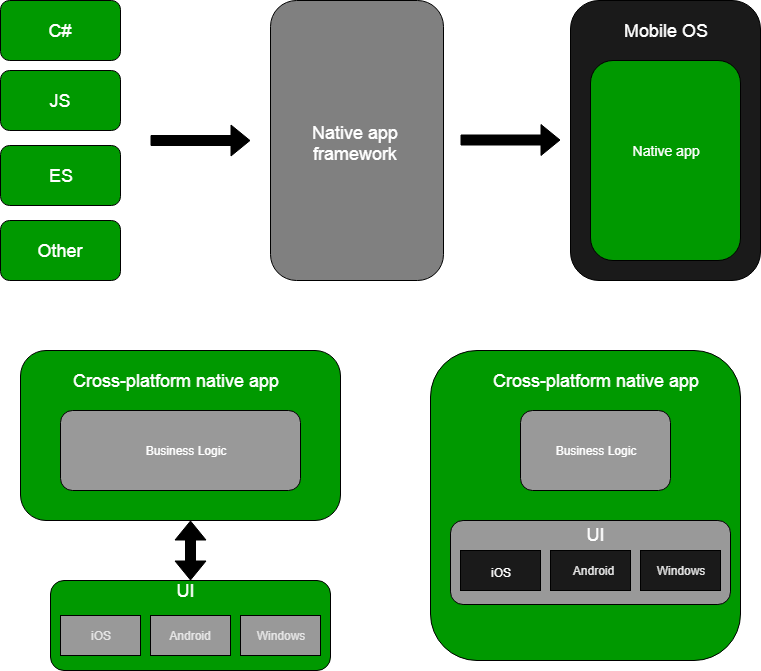

The diagram above was exported from draw.io. Its source (the exported page's mxGraphModel, read from the mxfile embedded in the PNG):
<mxGraphModel dx="840" dy="435" grid="1" gridSize="10" guides="1" tooltips="1" connect="1" arrows="1" fold="1" page="1" pageScale="1" pageWidth="827" pageHeight="1169" math="0" shadow="0">
  <root>
    <mxCell id="0" />
    <mxCell id="1" parent="0" />
    <mxCell id="e0mRb_DbFUWWV42WhnWH-1" value="" style="rounded=1;whiteSpace=wrap;html=1;fillColor=#009900;" vertex="1" parent="1">
      <mxGeometry x="30" y="40" width="120" height="60" as="geometry" />
    </mxCell>
    <mxCell id="e0mRb_DbFUWWV42WhnWH-2" value="" style="rounded=1;whiteSpace=wrap;html=1;fillColor=#009900;" vertex="1" parent="1">
      <mxGeometry x="30" y="110" width="120" height="60" as="geometry" />
    </mxCell>
    <mxCell id="e0mRb_DbFUWWV42WhnWH-3" value="" style="rounded=1;whiteSpace=wrap;html=1;fillColor=#009900;" vertex="1" parent="1">
      <mxGeometry x="30" y="185" width="120" height="60" as="geometry" />
    </mxCell>
    <mxCell id="e0mRb_DbFUWWV42WhnWH-4" value="" style="rounded=1;whiteSpace=wrap;html=1;fillColor=#009900;" vertex="1" parent="1">
      <mxGeometry x="30" y="260" width="120" height="60" as="geometry" />
    </mxCell>
    <mxCell id="e0mRb_DbFUWWV42WhnWH-5" value="" style="shape=flexArrow;endArrow=classic;html=1;fillColor=#000000;" edge="1" parent="1">
      <mxGeometry width="50" height="50" relative="1" as="geometry">
        <mxPoint x="180" y="180" as="sourcePoint" />
        <mxPoint x="280" y="180" as="targetPoint" />
      </mxGeometry>
    </mxCell>
    <mxCell id="e0mRb_DbFUWWV42WhnWH-6" value="" style="rounded=1;whiteSpace=wrap;html=1;fillColor=#808080;" vertex="1" parent="1">
      <mxGeometry x="300" y="40" width="173" height="280" as="geometry" />
    </mxCell>
    <mxCell id="e0mRb_DbFUWWV42WhnWH-7" value="" style="shape=flexArrow;endArrow=classic;html=1;fillColor=#000000;" edge="1" parent="1">
      <mxGeometry width="50" height="50" relative="1" as="geometry">
        <mxPoint x="490" y="179.5" as="sourcePoint" />
        <mxPoint x="590" y="179.5" as="targetPoint" />
      </mxGeometry>
    </mxCell>
    <mxCell id="e0mRb_DbFUWWV42WhnWH-8" value="" style="rounded=1;whiteSpace=wrap;html=1;fillColor=#1A1A1A;" vertex="1" parent="1">
      <mxGeometry x="600" y="40" width="190" height="280" as="geometry" />
    </mxCell>
    <mxCell id="e0mRb_DbFUWWV42WhnWH-9" value="" style="rounded=1;whiteSpace=wrap;html=1;fillColor=#009900;" vertex="1" parent="1">
      <mxGeometry x="50" y="390" width="320" height="170" as="geometry" />
    </mxCell>
    <mxCell id="e0mRb_DbFUWWV42WhnWH-10" value="" style="rounded=1;whiteSpace=wrap;html=1;fillColor=#009900;" vertex="1" parent="1">
      <mxGeometry x="460" y="390" width="310" height="310" as="geometry" />
    </mxCell>
    <mxCell id="e0mRb_DbFUWWV42WhnWH-11" value="" style="rounded=1;whiteSpace=wrap;html=1;fillColor=#009900;" vertex="1" parent="1">
      <mxGeometry x="80" y="620" width="280" height="90" as="geometry" />
    </mxCell>
    <mxCell id="e0mRb_DbFUWWV42WhnWH-12" value="&lt;font color=&quot;#ffffff&quot; style=&quot;font-size: 18px&quot;&gt;C#&lt;/font&gt;" style="text;html=1;strokeColor=none;fillColor=none;align=center;verticalAlign=middle;whiteSpace=wrap;rounded=0;" vertex="1" parent="1">
      <mxGeometry x="70" y="60" width="40" height="20" as="geometry" />
    </mxCell>
    <mxCell id="e0mRb_DbFUWWV42WhnWH-13" value="&lt;font color=&quot;#ffffff&quot; style=&quot;font-size: 18px&quot;&gt;JS&lt;/font&gt;" style="text;html=1;strokeColor=none;fillColor=none;align=center;verticalAlign=middle;whiteSpace=wrap;rounded=0;" vertex="1" parent="1">
      <mxGeometry x="70" y="130" width="40" height="20" as="geometry" />
    </mxCell>
    <mxCell id="e0mRb_DbFUWWV42WhnWH-14" value="&lt;font color=&quot;#ffffff&quot; style=&quot;font-size: 18px&quot;&gt;ES&lt;/font&gt;" style="text;html=1;strokeColor=none;fillColor=none;align=center;verticalAlign=middle;whiteSpace=wrap;rounded=0;" vertex="1" parent="1">
      <mxGeometry x="70" y="205" width="40" height="20" as="geometry" />
    </mxCell>
    <mxCell id="e0mRb_DbFUWWV42WhnWH-15" value="&lt;font color=&quot;#ffffff&quot; style=&quot;font-size: 18px&quot;&gt;Other&lt;/font&gt;" style="text;html=1;strokeColor=none;fillColor=none;align=center;verticalAlign=middle;whiteSpace=wrap;rounded=0;" vertex="1" parent="1">
      <mxGeometry x="70" y="280" width="40" height="20" as="geometry" />
    </mxCell>
    <mxCell id="e0mRb_DbFUWWV42WhnWH-16" value="&lt;font color=&quot;#ffffff&quot; style=&quot;font-size: 18px&quot;&gt;Native app framework&lt;/font&gt;" style="text;html=1;strokeColor=none;fillColor=none;align=center;verticalAlign=middle;whiteSpace=wrap;rounded=0;" vertex="1" parent="1">
      <mxGeometry x="340" y="170" width="90" height="25" as="geometry" />
    </mxCell>
    <mxCell id="e0mRb_DbFUWWV42WhnWH-17" value="&lt;font color=&quot;#ffffff&quot; style=&quot;font-size: 18px&quot;&gt;Mobile OS&lt;/font&gt;" style="text;html=1;strokeColor=none;fillColor=none;align=center;verticalAlign=middle;whiteSpace=wrap;rounded=0;" vertex="1" parent="1">
      <mxGeometry x="640" y="60" width="110" height="20" as="geometry" />
    </mxCell>
    <mxCell id="e0mRb_DbFUWWV42WhnWH-18" value="" style="rounded=1;whiteSpace=wrap;html=1;fillColor=#009900;" vertex="1" parent="1">
      <mxGeometry x="620" y="100" width="150" height="200" as="geometry" />
    </mxCell>
    <mxCell id="e0mRb_DbFUWWV42WhnWH-19" value="&lt;font color=&quot;#ffffff&quot; style=&quot;font-size: 14px&quot;&gt;Native app&lt;/font&gt;" style="text;html=1;strokeColor=none;fillColor=none;align=center;verticalAlign=middle;whiteSpace=wrap;rounded=0;" vertex="1" parent="1">
      <mxGeometry x="655" y="160" width="80" height="60" as="geometry" />
    </mxCell>
    <mxCell id="e0mRb_DbFUWWV42WhnWH-20" value="&lt;font color=&quot;#ffffff&quot; style=&quot;font-size: 18px&quot;&gt;Cross-platform native app&lt;/font&gt;" style="text;html=1;strokeColor=none;fillColor=none;align=center;verticalAlign=middle;whiteSpace=wrap;rounded=0;" vertex="1" parent="1">
      <mxGeometry x="80" y="410" width="250" height="20" as="geometry" />
    </mxCell>
    <mxCell id="e0mRb_DbFUWWV42WhnWH-21" value="" style="rounded=1;whiteSpace=wrap;html=1;fillColor=#999999;" vertex="1" parent="1">
      <mxGeometry x="90" y="450" width="240" height="80" as="geometry" />
    </mxCell>
    <mxCell id="e0mRb_DbFUWWV42WhnWH-22" value="&lt;font color=&quot;#ffffff&quot;&gt;Business Logic&lt;/font&gt;" style="text;html=1;strokeColor=none;fillColor=none;align=center;verticalAlign=middle;whiteSpace=wrap;rounded=0;" vertex="1" parent="1">
      <mxGeometry x="160" y="480" width="110" height="20" as="geometry" />
    </mxCell>
    <mxCell id="e0mRb_DbFUWWV42WhnWH-23" value="&lt;font color=&quot;#ffffff&quot; style=&quot;font-size: 18px&quot;&gt;UI&lt;/font&gt;" style="text;html=1;strokeColor=none;fillColor=none;align=center;verticalAlign=middle;whiteSpace=wrap;rounded=0;" vertex="1" parent="1">
      <mxGeometry x="195" y="620" width="40" height="20" as="geometry" />
    </mxCell>
    <mxCell id="e0mRb_DbFUWWV42WhnWH-24" value="" style="rounded=0;whiteSpace=wrap;html=1;fillColor=#999999;" vertex="1" parent="1">
      <mxGeometry x="90" y="655" width="80" height="40" as="geometry" />
    </mxCell>
    <mxCell id="e0mRb_DbFUWWV42WhnWH-25" value="" style="rounded=0;whiteSpace=wrap;html=1;fillColor=#999999;" vertex="1" parent="1">
      <mxGeometry x="180" y="655" width="80" height="40" as="geometry" />
    </mxCell>
    <mxCell id="e0mRb_DbFUWWV42WhnWH-26" value="" style="rounded=0;whiteSpace=wrap;html=1;fillColor=#999999;" vertex="1" parent="1">
      <mxGeometry x="270" y="655" width="80" height="40" as="geometry" />
    </mxCell>
    <mxCell id="e0mRb_DbFUWWV42WhnWH-27" value="&lt;font color=&quot;#e6e6e6&quot;&gt;iOS&lt;/font&gt;" style="text;html=1;strokeColor=none;fillColor=none;align=center;verticalAlign=middle;whiteSpace=wrap;rounded=0;" vertex="1" parent="1">
      <mxGeometry x="110" y="665" width="40" height="20" as="geometry" />
    </mxCell>
    <mxCell id="e0mRb_DbFUWWV42WhnWH-28" value="&lt;font color=&quot;#e6e6e6&quot;&gt;Android&lt;/font&gt;" style="text;html=1;strokeColor=none;fillColor=none;align=center;verticalAlign=middle;whiteSpace=wrap;rounded=0;" vertex="1" parent="1">
      <mxGeometry x="200" y="665" width="40" height="20" as="geometry" />
    </mxCell>
    <mxCell id="e0mRb_DbFUWWV42WhnWH-29" value="&lt;font color=&quot;#e6e6e6&quot;&gt;Windows&lt;/font&gt;" style="text;html=1;strokeColor=none;fillColor=none;align=center;verticalAlign=middle;whiteSpace=wrap;rounded=0;" vertex="1" parent="1">
      <mxGeometry x="290" y="665" width="40" height="20" as="geometry" />
    </mxCell>
    <mxCell id="e0mRb_DbFUWWV42WhnWH-30" value="" style="shape=flexArrow;endArrow=classic;startArrow=classic;html=1;fillColor=#000000;exitX=0.5;exitY=0;exitDx=0;exitDy=0;" edge="1" parent="1" source="e0mRb_DbFUWWV42WhnWH-11">
      <mxGeometry width="50" height="50" relative="1" as="geometry">
        <mxPoint x="10" y="620" as="sourcePoint" />
        <mxPoint x="220" y="560" as="targetPoint" />
      </mxGeometry>
    </mxCell>
    <mxCell id="e0mRb_DbFUWWV42WhnWH-31" value="&lt;font color=&quot;#ffffff&quot; style=&quot;font-size: 18px&quot;&gt;Cross-platform native app&lt;/font&gt;" style="text;html=1;strokeColor=none;fillColor=none;align=center;verticalAlign=middle;whiteSpace=wrap;rounded=0;" vertex="1" parent="1">
      <mxGeometry x="520" y="410" width="210" height="20" as="geometry" />
    </mxCell>
    <mxCell id="e0mRb_DbFUWWV42WhnWH-32" value="" style="rounded=1;whiteSpace=wrap;html=1;fillColor=#999999;" vertex="1" parent="1">
      <mxGeometry x="550" y="450" width="150" height="80" as="geometry" />
    </mxCell>
    <mxCell id="e0mRb_DbFUWWV42WhnWH-33" value="" style="rounded=1;whiteSpace=wrap;html=1;fillColor=#999999;" vertex="1" parent="1">
      <mxGeometry x="480" y="560" width="280" height="84" as="geometry" />
    </mxCell>
    <mxCell id="e0mRb_DbFUWWV42WhnWH-34" value="&lt;font color=&quot;#ffffff&quot;&gt;Business Logic&lt;/font&gt;" style="text;html=1;strokeColor=none;fillColor=none;align=center;verticalAlign=middle;whiteSpace=wrap;rounded=0;" vertex="1" parent="1">
      <mxGeometry x="580" y="480" width="90" height="20" as="geometry" />
    </mxCell>
    <mxCell id="e0mRb_DbFUWWV42WhnWH-35" value="&lt;font color=&quot;#ffffff&quot; style=&quot;font-size: 18px&quot;&gt;UI&lt;/font&gt;" style="text;html=1;strokeColor=none;fillColor=none;align=center;verticalAlign=middle;whiteSpace=wrap;rounded=0;" vertex="1" parent="1">
      <mxGeometry x="605" y="564" width="40" height="20" as="geometry" />
    </mxCell>
    <mxCell id="e0mRb_DbFUWWV42WhnWH-36" value="" style="rounded=0;whiteSpace=wrap;html=1;fillColor=#1A1A1A;" vertex="1" parent="1">
      <mxGeometry x="490" y="590" width="80" height="40" as="geometry" />
    </mxCell>
    <mxCell id="e0mRb_DbFUWWV42WhnWH-37" value="" style="rounded=0;whiteSpace=wrap;html=1;fillColor=#1A1A1A;" vertex="1" parent="1">
      <mxGeometry x="580" y="590" width="80" height="40" as="geometry" />
    </mxCell>
    <mxCell id="e0mRb_DbFUWWV42WhnWH-38" value="" style="rounded=0;whiteSpace=wrap;html=1;fillColor=#1A1A1A;" vertex="1" parent="1">
      <mxGeometry x="670" y="590" width="80" height="40" as="geometry" />
    </mxCell>
    <mxCell id="e0mRb_DbFUWWV42WhnWH-39" value="&lt;font color=&quot;#ffffff&quot;&gt;iOS&lt;/font&gt;" style="text;html=1;strokeColor=none;fillColor=none;align=center;verticalAlign=middle;whiteSpace=wrap;rounded=0;" vertex="1" parent="1">
      <mxGeometry x="510" y="602" width="40" height="20" as="geometry" />
    </mxCell>
    <mxCell id="e0mRb_DbFUWWV42WhnWH-40" value="&lt;font color=&quot;#e6e6e6&quot;&gt;Android&lt;/font&gt;" style="text;html=1;strokeColor=none;fillColor=none;align=center;verticalAlign=middle;whiteSpace=wrap;rounded=0;" vertex="1" parent="1">
      <mxGeometry x="600" y="600" width="45" height="20" as="geometry" />
    </mxCell>
    <mxCell id="e0mRb_DbFUWWV42WhnWH-41" value="&lt;font color=&quot;#e6e6e6&quot;&gt;Windows&lt;/font&gt;" style="text;html=1;strokeColor=none;fillColor=none;align=center;verticalAlign=middle;whiteSpace=wrap;rounded=0;" vertex="1" parent="1">
      <mxGeometry x="680" y="600" width="60" height="20" as="geometry" />
    </mxCell>
  </root>
</mxGraphModel>